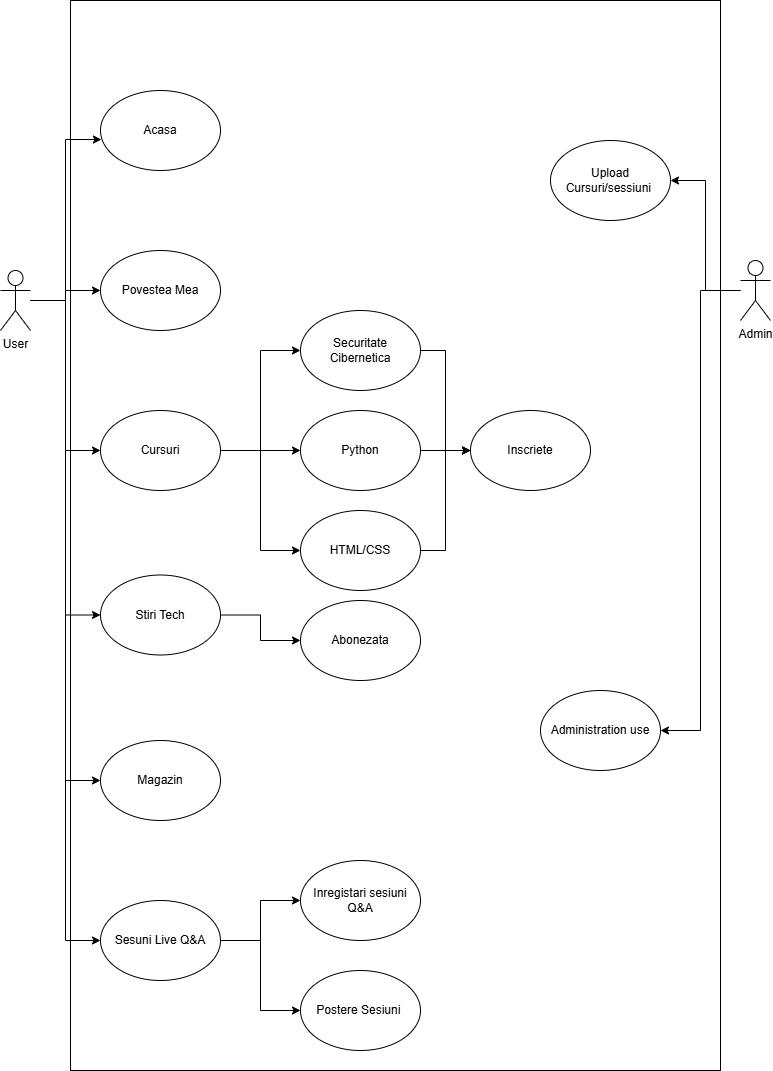

The diagram above was exported from draw.io. Its source (the exported page's mxGraphModel, read from the mxfile embedded in the PNG):
<mxGraphModel dx="1426" dy="841" grid="1" gridSize="10" guides="1" tooltips="1" connect="1" arrows="1" fold="1" page="1" pageScale="1" pageWidth="827" pageHeight="1169" math="0" shadow="0">
  <root>
    <mxCell id="0" />
    <mxCell id="1" parent="0" />
    <mxCell id="Z3dkaYOHruWQW45tLRNS-25" value="" style="rounded=0;whiteSpace=wrap;html=1;" vertex="1" parent="1">
      <mxGeometry x="100" y="10" width="650" height="1070" as="geometry" />
    </mxCell>
    <mxCell id="Z3dkaYOHruWQW45tLRNS-26" style="edgeStyle=orthogonalEdgeStyle;rounded=0;orthogonalLoop=1;jettySize=auto;html=1;entryX=0;entryY=0.5;entryDx=0;entryDy=0;" edge="1" parent="1" source="Z3dkaYOHruWQW45tLRNS-3" target="Z3dkaYOHruWQW45tLRNS-14">
      <mxGeometry relative="1" as="geometry" />
    </mxCell>
    <mxCell id="Z3dkaYOHruWQW45tLRNS-27" style="edgeStyle=orthogonalEdgeStyle;rounded=0;orthogonalLoop=1;jettySize=auto;html=1;entryX=0;entryY=0.5;entryDx=0;entryDy=0;" edge="1" parent="1" source="Z3dkaYOHruWQW45tLRNS-3" target="Z3dkaYOHruWQW45tLRNS-13">
      <mxGeometry relative="1" as="geometry" />
    </mxCell>
    <mxCell id="Z3dkaYOHruWQW45tLRNS-28" style="edgeStyle=orthogonalEdgeStyle;rounded=0;orthogonalLoop=1;jettySize=auto;html=1;" edge="1" parent="1" source="Z3dkaYOHruWQW45tLRNS-3" target="Z3dkaYOHruWQW45tLRNS-12">
      <mxGeometry relative="1" as="geometry" />
    </mxCell>
    <mxCell id="Z3dkaYOHruWQW45tLRNS-37" style="edgeStyle=orthogonalEdgeStyle;rounded=0;orthogonalLoop=1;jettySize=auto;html=1;entryX=0;entryY=0.5;entryDx=0;entryDy=0;" edge="1" parent="1" source="Z3dkaYOHruWQW45tLRNS-3" target="Z3dkaYOHruWQW45tLRNS-17">
      <mxGeometry relative="1" as="geometry" />
    </mxCell>
    <mxCell id="Z3dkaYOHruWQW45tLRNS-38" style="edgeStyle=orthogonalEdgeStyle;rounded=0;orthogonalLoop=1;jettySize=auto;html=1;entryX=0;entryY=0.5;entryDx=0;entryDy=0;" edge="1" parent="1" source="Z3dkaYOHruWQW45tLRNS-3" target="Z3dkaYOHruWQW45tLRNS-24">
      <mxGeometry relative="1" as="geometry" />
    </mxCell>
    <mxCell id="Z3dkaYOHruWQW45tLRNS-3" value="User&lt;div&gt;&lt;br&gt;&lt;/div&gt;" style="shape=umlActor;verticalLabelPosition=bottom;verticalAlign=top;html=1;outlineConnect=0;" vertex="1" parent="1">
      <mxGeometry x="30" y="280" width="30" height="60" as="geometry" />
    </mxCell>
    <mxCell id="Z3dkaYOHruWQW45tLRNS-45" style="edgeStyle=orthogonalEdgeStyle;rounded=0;orthogonalLoop=1;jettySize=auto;html=1;entryX=1;entryY=0.5;entryDx=0;entryDy=0;" edge="1" parent="1" source="Z3dkaYOHruWQW45tLRNS-7" target="Z3dkaYOHruWQW45tLRNS-43">
      <mxGeometry relative="1" as="geometry" />
    </mxCell>
    <mxCell id="Z3dkaYOHruWQW45tLRNS-46" style="edgeStyle=orthogonalEdgeStyle;rounded=0;orthogonalLoop=1;jettySize=auto;html=1;entryX=1;entryY=0.5;entryDx=0;entryDy=0;" edge="1" parent="1" source="Z3dkaYOHruWQW45tLRNS-7" target="Z3dkaYOHruWQW45tLRNS-44">
      <mxGeometry relative="1" as="geometry" />
    </mxCell>
    <mxCell id="Z3dkaYOHruWQW45tLRNS-7" value="Admin" style="shape=umlActor;verticalLabelPosition=bottom;verticalAlign=top;html=1;outlineConnect=0;" vertex="1" parent="1">
      <mxGeometry x="770" y="270" width="30" height="60" as="geometry" />
    </mxCell>
    <mxCell id="Z3dkaYOHruWQW45tLRNS-11" value="Acasa" style="ellipse;whiteSpace=wrap;html=1;" vertex="1" parent="1">
      <mxGeometry x="130" y="100" width="120" height="80" as="geometry" />
    </mxCell>
    <mxCell id="Z3dkaYOHruWQW45tLRNS-12" value="Povestea Mea" style="ellipse;whiteSpace=wrap;html=1;" vertex="1" parent="1">
      <mxGeometry x="130" y="260" width="120" height="80" as="geometry" />
    </mxCell>
    <mxCell id="Z3dkaYOHruWQW45tLRNS-30" style="edgeStyle=orthogonalEdgeStyle;rounded=0;orthogonalLoop=1;jettySize=auto;html=1;" edge="1" parent="1" source="Z3dkaYOHruWQW45tLRNS-13" target="Z3dkaYOHruWQW45tLRNS-20">
      <mxGeometry relative="1" as="geometry" />
    </mxCell>
    <mxCell id="Z3dkaYOHruWQW45tLRNS-31" style="edgeStyle=orthogonalEdgeStyle;rounded=0;orthogonalLoop=1;jettySize=auto;html=1;entryX=0;entryY=0.5;entryDx=0;entryDy=0;" edge="1" parent="1" source="Z3dkaYOHruWQW45tLRNS-13" target="Z3dkaYOHruWQW45tLRNS-21">
      <mxGeometry relative="1" as="geometry" />
    </mxCell>
    <mxCell id="Z3dkaYOHruWQW45tLRNS-32" style="edgeStyle=orthogonalEdgeStyle;rounded=0;orthogonalLoop=1;jettySize=auto;html=1;entryX=0;entryY=0.5;entryDx=0;entryDy=0;" edge="1" parent="1" source="Z3dkaYOHruWQW45tLRNS-13" target="Z3dkaYOHruWQW45tLRNS-19">
      <mxGeometry relative="1" as="geometry" />
    </mxCell>
    <mxCell id="Z3dkaYOHruWQW45tLRNS-13" value="Cursuri" style="ellipse;whiteSpace=wrap;html=1;" vertex="1" parent="1">
      <mxGeometry x="130" y="420" width="120" height="80" as="geometry" />
    </mxCell>
    <mxCell id="Z3dkaYOHruWQW45tLRNS-33" style="edgeStyle=orthogonalEdgeStyle;rounded=0;orthogonalLoop=1;jettySize=auto;html=1;entryX=0;entryY=0.5;entryDx=0;entryDy=0;" edge="1" parent="1" source="Z3dkaYOHruWQW45tLRNS-14" target="Z3dkaYOHruWQW45tLRNS-22">
      <mxGeometry relative="1" as="geometry" />
    </mxCell>
    <mxCell id="Z3dkaYOHruWQW45tLRNS-14" value="Stiri Tech" style="ellipse;whiteSpace=wrap;html=1;" vertex="1" parent="1">
      <mxGeometry x="130" y="584.5" width="120" height="80" as="geometry" />
    </mxCell>
    <mxCell id="Z3dkaYOHruWQW45tLRNS-17" value="Magazin" style="ellipse;whiteSpace=wrap;html=1;" vertex="1" parent="1">
      <mxGeometry x="130" y="750" width="120" height="80" as="geometry" />
    </mxCell>
    <mxCell id="Z3dkaYOHruWQW45tLRNS-34" style="edgeStyle=orthogonalEdgeStyle;rounded=0;orthogonalLoop=1;jettySize=auto;html=1;exitX=1;exitY=0.5;exitDx=0;exitDy=0;entryX=0;entryY=0.5;entryDx=0;entryDy=0;" edge="1" parent="1" source="Z3dkaYOHruWQW45tLRNS-19" target="Z3dkaYOHruWQW45tLRNS-23">
      <mxGeometry relative="1" as="geometry" />
    </mxCell>
    <mxCell id="Z3dkaYOHruWQW45tLRNS-19" value="Securitate Cibernetica" style="ellipse;whiteSpace=wrap;html=1;" vertex="1" parent="1">
      <mxGeometry x="330" y="320" width="120" height="80" as="geometry" />
    </mxCell>
    <mxCell id="Z3dkaYOHruWQW45tLRNS-35" style="edgeStyle=orthogonalEdgeStyle;rounded=0;orthogonalLoop=1;jettySize=auto;html=1;" edge="1" parent="1" source="Z3dkaYOHruWQW45tLRNS-20">
      <mxGeometry relative="1" as="geometry">
        <mxPoint x="500" y="460" as="targetPoint" />
      </mxGeometry>
    </mxCell>
    <mxCell id="Z3dkaYOHruWQW45tLRNS-20" value="Python" style="ellipse;whiteSpace=wrap;html=1;" vertex="1" parent="1">
      <mxGeometry x="330" y="420" width="120" height="80" as="geometry" />
    </mxCell>
    <mxCell id="Z3dkaYOHruWQW45tLRNS-36" style="edgeStyle=orthogonalEdgeStyle;rounded=0;orthogonalLoop=1;jettySize=auto;html=1;entryX=0;entryY=0.5;entryDx=0;entryDy=0;" edge="1" parent="1" source="Z3dkaYOHruWQW45tLRNS-21" target="Z3dkaYOHruWQW45tLRNS-23">
      <mxGeometry relative="1" as="geometry" />
    </mxCell>
    <mxCell id="Z3dkaYOHruWQW45tLRNS-21" value="HTML/CSS" style="ellipse;whiteSpace=wrap;html=1;" vertex="1" parent="1">
      <mxGeometry x="330" y="520" width="120" height="80" as="geometry" />
    </mxCell>
    <mxCell id="Z3dkaYOHruWQW45tLRNS-22" value="Abonezata" style="ellipse;whiteSpace=wrap;html=1;" vertex="1" parent="1">
      <mxGeometry x="330" y="610" width="120" height="80" as="geometry" />
    </mxCell>
    <mxCell id="Z3dkaYOHruWQW45tLRNS-23" value="Inscriete" style="ellipse;whiteSpace=wrap;html=1;" vertex="1" parent="1">
      <mxGeometry x="500" y="420" width="120" height="80" as="geometry" />
    </mxCell>
    <mxCell id="Z3dkaYOHruWQW45tLRNS-41" style="edgeStyle=orthogonalEdgeStyle;rounded=0;orthogonalLoop=1;jettySize=auto;html=1;" edge="1" parent="1" source="Z3dkaYOHruWQW45tLRNS-24" target="Z3dkaYOHruWQW45tLRNS-39">
      <mxGeometry relative="1" as="geometry" />
    </mxCell>
    <mxCell id="Z3dkaYOHruWQW45tLRNS-42" style="edgeStyle=orthogonalEdgeStyle;rounded=0;orthogonalLoop=1;jettySize=auto;html=1;" edge="1" parent="1" source="Z3dkaYOHruWQW45tLRNS-24" target="Z3dkaYOHruWQW45tLRNS-40">
      <mxGeometry relative="1" as="geometry" />
    </mxCell>
    <mxCell id="Z3dkaYOHruWQW45tLRNS-24" value="Sesuni Live Q&amp;amp;A" style="ellipse;whiteSpace=wrap;html=1;" vertex="1" parent="1">
      <mxGeometry x="130" y="910" width="120" height="80" as="geometry" />
    </mxCell>
    <mxCell id="Z3dkaYOHruWQW45tLRNS-29" style="edgeStyle=orthogonalEdgeStyle;rounded=0;orthogonalLoop=1;jettySize=auto;html=1;entryX=0.008;entryY=0.613;entryDx=0;entryDy=0;entryPerimeter=0;" edge="1" parent="1" source="Z3dkaYOHruWQW45tLRNS-3" target="Z3dkaYOHruWQW45tLRNS-11">
      <mxGeometry relative="1" as="geometry" />
    </mxCell>
    <mxCell id="Z3dkaYOHruWQW45tLRNS-39" value="Inregistari sesiuni Q&amp;amp;A" style="ellipse;whiteSpace=wrap;html=1;" vertex="1" parent="1">
      <mxGeometry x="330" y="870" width="120" height="80" as="geometry" />
    </mxCell>
    <mxCell id="Z3dkaYOHruWQW45tLRNS-40" value="Postere Sesiuni&amp;nbsp;" style="ellipse;whiteSpace=wrap;html=1;" vertex="1" parent="1">
      <mxGeometry x="330" y="980" width="120" height="80" as="geometry" />
    </mxCell>
    <mxCell id="Z3dkaYOHruWQW45tLRNS-43" value="Upload Cursuri/sessiuni&amp;nbsp;" style="ellipse;whiteSpace=wrap;html=1;" vertex="1" parent="1">
      <mxGeometry x="580" y="150" width="120" height="80" as="geometry" />
    </mxCell>
    <mxCell id="Z3dkaYOHruWQW45tLRNS-44" value="Administration use" style="ellipse;whiteSpace=wrap;html=1;" vertex="1" parent="1">
      <mxGeometry x="570" y="700" width="120" height="80" as="geometry" />
    </mxCell>
  </root>
</mxGraphModel>